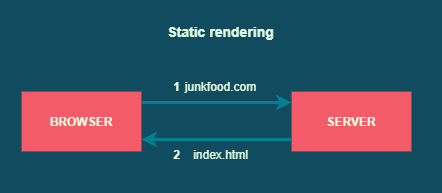

The diagram above was exported from draw.io. Its source (the exported page's mxGraphModel, read from the mxfile embedded in the PNG):
<mxGraphModel dx="723" dy="363" grid="0" gridSize="10" guides="1" tooltips="1" connect="1" arrows="1" fold="1" page="1" pageScale="1" pageWidth="827" pageHeight="1169" background="#114B5F" math="0" shadow="0">
  <root>
    <mxCell id="0" />
    <mxCell id="1" parent="0" />
    <mxCell id="Wzj61hLUewQ-erCwWuFs-4" value="" style="edgeStyle=orthogonalEdgeStyle;curved=0;rounded=1;sketch=0;orthogonalLoop=1;jettySize=auto;html=1;strokeColor=#028090;fillColor=#F45B69;fontColor=#E4FDE1;strokeWidth=3;labelBackgroundColor=#114B5F;" parent="1" source="Wzj61hLUewQ-erCwWuFs-2" target="Wzj61hLUewQ-erCwWuFs-3" edge="1">
      <mxGeometry relative="1" as="geometry">
        <Array as="points">
          <mxPoint x="276" y="136" />
          <mxPoint x="276" y="136" />
        </Array>
      </mxGeometry>
    </mxCell>
    <mxCell id="Wzj61hLUewQ-erCwWuFs-2" value="&lt;b&gt;BROWSER&lt;/b&gt;" style="whiteSpace=wrap;html=1;rounded=0;sketch=0;strokeColor=#028090;fillColor=#F45B69;fontColor=#E4FDE1;" parent="1" vertex="1">
      <mxGeometry x="105" y="125" width="120" height="60" as="geometry" />
    </mxCell>
    <mxCell id="VzExdgp4Fh4dLc3K9u4K-2" style="edgeStyle=orthogonalEdgeStyle;rounded=0;orthogonalLoop=1;jettySize=auto;html=1;fillColor=#F45B69;strokeColor=#028090;strokeWidth=3;labelBackgroundColor=#114B5F;fontColor=#E4FDE1;" edge="1" parent="1" source="Wzj61hLUewQ-erCwWuFs-3">
      <mxGeometry relative="1" as="geometry">
        <mxPoint x="225" y="173" as="targetPoint" />
        <Array as="points">
          <mxPoint x="241" y="173" />
          <mxPoint x="241" y="173" />
        </Array>
      </mxGeometry>
    </mxCell>
    <mxCell id="Wzj61hLUewQ-erCwWuFs-3" value="&lt;b&gt;SERVER&lt;/b&gt;" style="whiteSpace=wrap;html=1;rounded=0;sketch=0;strokeColor=#028090;fillColor=#F45B69;fontColor=#E4FDE1;" parent="1" vertex="1">
      <mxGeometry x="375" y="125" width="120" height="60" as="geometry" />
    </mxCell>
    <mxCell id="Wzj61hLUewQ-erCwWuFs-8" value="&lt;b&gt;1&lt;/b&gt;" style="text;html=1;align=center;verticalAlign=middle;resizable=0;points=[];autosize=1;fontColor=#E4FDE1;" parent="1" vertex="1">
      <mxGeometry x="251" y="111" width="17" height="18" as="geometry" />
    </mxCell>
    <mxCell id="VzExdgp4Fh4dLc3K9u4K-3" value="&lt;b&gt;2&lt;/b&gt;" style="text;html=1;align=center;verticalAlign=middle;resizable=0;points=[];autosize=1;fontColor=#E4FDE1;" vertex="1" parent="1">
      <mxGeometry x="251" y="179" width="17" height="18" as="geometry" />
    </mxCell>
    <mxCell id="VzExdgp4Fh4dLc3K9u4K-4" value="index.html" style="text;html=1;align=center;verticalAlign=middle;resizable=0;points=[];autosize=1;fontColor=#E4FDE1;" vertex="1" parent="1">
      <mxGeometry x="271" y="179" width="65" height="18" as="geometry" />
    </mxCell>
    <mxCell id="VzExdgp4Fh4dLc3K9u4K-6" value="Static rendering" style="text;html=1;align=center;verticalAlign=middle;resizable=0;points=[];autosize=1;fontColor=#E4FDE1;fontStyle=1;fontSize=14;" vertex="1" parent="1">
      <mxGeometry x="245.5" y="55" width="117" height="21" as="geometry" />
    </mxCell>
    <mxCell id="VzExdgp4Fh4dLc3K9u4K-8" value="junkfood.com" style="text;html=1;align=center;verticalAlign=middle;resizable=0;points=[];autosize=1;fontColor=#E4FDE1;" vertex="1" parent="1">
      <mxGeometry x="263" y="111" width="81" height="18" as="geometry" />
    </mxCell>
  </root>
</mxGraphModel>